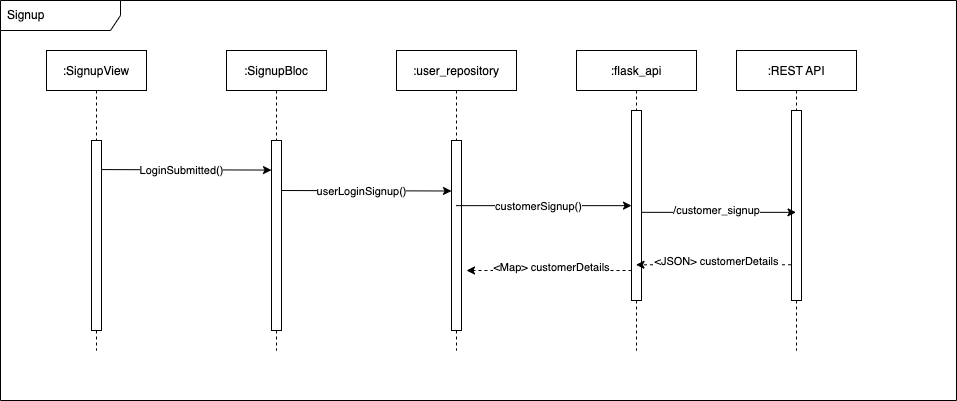

The diagram above was exported from draw.io. Its source (the exported page's mxGraphModel, read from the mxfile embedded in the PNG):
<mxGraphModel dx="1106" dy="852" grid="1" gridSize="10" guides="1" tooltips="1" connect="1" arrows="1" fold="1" page="1" pageScale="1" pageWidth="827" pageHeight="1169" math="0" shadow="0">
  <root>
    <mxCell id="0" />
    <mxCell id="1" parent="0" />
    <mxCell id="s0aJNT-kQInu1i6Uh4vw-1" value=":SignupView" style="shape=umlLifeline;perimeter=lifelinePerimeter;container=1;collapsible=0;recursiveResize=0;rounded=0;shadow=0;strokeWidth=1;" parent="1" vertex="1">
      <mxGeometry x="120" y="80" width="100" height="300" as="geometry" />
    </mxCell>
    <mxCell id="s0aJNT-kQInu1i6Uh4vw-2" value="" style="points=[];perimeter=orthogonalPerimeter;rounded=0;shadow=0;strokeWidth=1;" parent="s0aJNT-kQInu1i6Uh4vw-1" vertex="1">
      <mxGeometry x="45" y="90" width="10" height="190" as="geometry" />
    </mxCell>
    <mxCell id="s0aJNT-kQInu1i6Uh4vw-3" value=":SignupBloc" style="shape=umlLifeline;perimeter=lifelinePerimeter;container=1;collapsible=0;recursiveResize=0;rounded=0;shadow=0;strokeWidth=1;" parent="1" vertex="1">
      <mxGeometry x="300" y="80" width="100" height="300" as="geometry" />
    </mxCell>
    <mxCell id="s0aJNT-kQInu1i6Uh4vw-4" value="" style="points=[];perimeter=orthogonalPerimeter;rounded=0;shadow=0;strokeWidth=1;" parent="s0aJNT-kQInu1i6Uh4vw-3" vertex="1">
      <mxGeometry x="45" y="90" width="10" height="190" as="geometry" />
    </mxCell>
    <mxCell id="s0aJNT-kQInu1i6Uh4vw-5" value=":user_repository" style="shape=umlLifeline;perimeter=lifelinePerimeter;container=1;collapsible=0;recursiveResize=0;rounded=0;shadow=0;strokeWidth=1;" parent="1" vertex="1">
      <mxGeometry x="470" y="80" width="120" height="300" as="geometry" />
    </mxCell>
    <mxCell id="s0aJNT-kQInu1i6Uh4vw-6" value="" style="points=[];perimeter=orthogonalPerimeter;rounded=0;shadow=0;strokeWidth=1;" parent="s0aJNT-kQInu1i6Uh4vw-5" vertex="1">
      <mxGeometry x="55" y="90" width="10" height="190" as="geometry" />
    </mxCell>
    <mxCell id="s0aJNT-kQInu1i6Uh4vw-7" value="" style="endArrow=classic;html=1;rounded=0;entryX=-0.047;entryY=0.103;entryDx=0;entryDy=0;entryPerimeter=0;exitX=0.953;exitY=0.153;exitDx=0;exitDy=0;exitPerimeter=0;" parent="s0aJNT-kQInu1i6Uh4vw-5" edge="1">
      <mxGeometry width="50" height="50" relative="1" as="geometry">
        <mxPoint x="-115.47000000000003" y="139.99999999999994" as="sourcePoint" />
        <mxPoint x="55" y="140.50000000000006" as="targetPoint" />
      </mxGeometry>
    </mxCell>
    <mxCell id="s0aJNT-kQInu1i6Uh4vw-8" value="userLoginSignup()" style="edgeLabel;html=1;align=center;verticalAlign=middle;resizable=0;points=[];" parent="s0aJNT-kQInu1i6Uh4vw-7" vertex="1" connectable="0">
      <mxGeometry x="-0.0654" relative="1" as="geometry">
        <mxPoint as="offset" />
      </mxGeometry>
    </mxCell>
    <mxCell id="s0aJNT-kQInu1i6Uh4vw-9" value="" style="endArrow=classic;html=1;rounded=0;exitX=-0.052;exitY=0.812;exitDx=0;exitDy=0;exitPerimeter=0;dashed=1;" parent="s0aJNT-kQInu1i6Uh4vw-5" edge="1">
      <mxGeometry width="50" height="50" relative="1" as="geometry">
        <mxPoint x="235.00000000000023" y="219.9999999999999" as="sourcePoint" />
        <mxPoint x="70" y="220" as="targetPoint" />
      </mxGeometry>
    </mxCell>
    <mxCell id="s0aJNT-kQInu1i6Uh4vw-10" value="&amp;lt;Map&amp;gt; customerDetails" style="edgeLabel;html=1;align=center;verticalAlign=middle;resizable=0;points=[];" parent="s0aJNT-kQInu1i6Uh4vw-9" vertex="1" connectable="0">
      <mxGeometry x="0.2231" relative="1" as="geometry">
        <mxPoint x="20" y="-4" as="offset" />
      </mxGeometry>
    </mxCell>
    <mxCell id="s0aJNT-kQInu1i6Uh4vw-11" value=":flask_api" style="shape=umlLifeline;perimeter=lifelinePerimeter;container=1;collapsible=0;recursiveResize=0;rounded=0;shadow=0;strokeWidth=1;" parent="1" vertex="1">
      <mxGeometry x="650" y="80" width="120" height="300" as="geometry" />
    </mxCell>
    <mxCell id="s0aJNT-kQInu1i6Uh4vw-12" value="" style="points=[];perimeter=orthogonalPerimeter;rounded=0;shadow=0;strokeWidth=1;" parent="s0aJNT-kQInu1i6Uh4vw-11" vertex="1">
      <mxGeometry x="55" y="60" width="10" height="190" as="geometry" />
    </mxCell>
    <mxCell id="s0aJNT-kQInu1i6Uh4vw-13" value="" style="endArrow=classic;html=1;rounded=0;entryX=-0.047;entryY=0.103;entryDx=0;entryDy=0;entryPerimeter=0;" parent="s0aJNT-kQInu1i6Uh4vw-11" source="s0aJNT-kQInu1i6Uh4vw-5" edge="1">
      <mxGeometry width="50" height="50" relative="1" as="geometry">
        <mxPoint x="-120" y="155" as="sourcePoint" />
        <mxPoint x="55" y="155.14" as="targetPoint" />
      </mxGeometry>
    </mxCell>
    <mxCell id="s0aJNT-kQInu1i6Uh4vw-14" value="customerSignup()" style="edgeLabel;html=1;align=center;verticalAlign=middle;resizable=0;points=[];" parent="s0aJNT-kQInu1i6Uh4vw-13" vertex="1" connectable="0">
      <mxGeometry x="-0.0654" relative="1" as="geometry">
        <mxPoint as="offset" />
      </mxGeometry>
    </mxCell>
    <mxCell id="s0aJNT-kQInu1i6Uh4vw-15" value="" style="endArrow=classic;html=1;rounded=0;entryX=-0.047;entryY=0.103;entryDx=0;entryDy=0;entryPerimeter=0;exitX=0.953;exitY=0.153;exitDx=0;exitDy=0;exitPerimeter=0;" parent="1" source="s0aJNT-kQInu1i6Uh4vw-2" edge="1">
      <mxGeometry width="50" height="50" relative="1" as="geometry">
        <mxPoint x="180.46999999999977" y="200" as="sourcePoint" />
        <mxPoint x="345" y="199.57000000000005" as="targetPoint" />
      </mxGeometry>
    </mxCell>
    <mxCell id="s0aJNT-kQInu1i6Uh4vw-16" value="LoginSubmitted()" style="edgeLabel;html=1;align=center;verticalAlign=middle;resizable=0;points=[];" parent="s0aJNT-kQInu1i6Uh4vw-15" vertex="1" connectable="0">
      <mxGeometry x="-0.0654" relative="1" as="geometry">
        <mxPoint as="offset" />
      </mxGeometry>
    </mxCell>
    <mxCell id="s0aJNT-kQInu1i6Uh4vw-17" value=":REST API" style="shape=umlLifeline;perimeter=lifelinePerimeter;container=1;collapsible=0;recursiveResize=0;rounded=0;shadow=0;strokeWidth=1;" parent="1" vertex="1">
      <mxGeometry x="810" y="80" width="120" height="300" as="geometry" />
    </mxCell>
    <mxCell id="s0aJNT-kQInu1i6Uh4vw-18" value="" style="points=[];perimeter=orthogonalPerimeter;rounded=0;shadow=0;strokeWidth=1;" parent="s0aJNT-kQInu1i6Uh4vw-17" vertex="1">
      <mxGeometry x="55" y="60" width="10" height="190" as="geometry" />
    </mxCell>
    <mxCell id="s0aJNT-kQInu1i6Uh4vw-19" value="" style="endArrow=classic;html=1;rounded=0;exitX=0.98;exitY=0.536;exitDx=0;exitDy=0;exitPerimeter=0;" parent="1" source="s0aJNT-kQInu1i6Uh4vw-12" target="s0aJNT-kQInu1i6Uh4vw-17" edge="1">
      <mxGeometry width="50" height="50" relative="1" as="geometry">
        <mxPoint x="760" y="280" as="sourcePoint" />
        <mxPoint x="810" y="230" as="targetPoint" />
      </mxGeometry>
    </mxCell>
    <mxCell id="s0aJNT-kQInu1i6Uh4vw-20" value="/customer_signup" style="edgeLabel;html=1;align=center;verticalAlign=middle;resizable=0;points=[];" parent="s0aJNT-kQInu1i6Uh4vw-19" vertex="1" connectable="0">
      <mxGeometry x="-0.0945" y="-2" relative="1" as="geometry">
        <mxPoint x="5" y="-4" as="offset" />
      </mxGeometry>
    </mxCell>
    <mxCell id="s0aJNT-kQInu1i6Uh4vw-21" value="" style="endArrow=classic;html=1;rounded=0;exitX=-0.052;exitY=0.812;exitDx=0;exitDy=0;exitPerimeter=0;dashed=1;" parent="1" source="s0aJNT-kQInu1i6Uh4vw-18" target="s0aJNT-kQInu1i6Uh4vw-11" edge="1">
      <mxGeometry width="50" height="50" relative="1" as="geometry">
        <mxPoint x="790" y="320" as="sourcePoint" />
        <mxPoint x="840" y="270" as="targetPoint" />
      </mxGeometry>
    </mxCell>
    <mxCell id="s0aJNT-kQInu1i6Uh4vw-22" value="&amp;lt;JSON&amp;gt; customerDetails" style="edgeLabel;html=1;align=center;verticalAlign=middle;resizable=0;points=[];" parent="s0aJNT-kQInu1i6Uh4vw-21" vertex="1" connectable="0">
      <mxGeometry x="0.2231" relative="1" as="geometry">
        <mxPoint x="20" y="-4" as="offset" />
      </mxGeometry>
    </mxCell>
    <mxCell id="lsL6XlYX_MLaZtJXkd3X-1" value="Signup" style="shape=umlFrame;whiteSpace=wrap;html=1;width=120;height=30;boundedLbl=1;verticalAlign=middle;align=left;spacingLeft=5;" parent="1" vertex="1">
      <mxGeometry x="74" y="30" width="956" height="400" as="geometry" />
    </mxCell>
  </root>
</mxGraphModel>